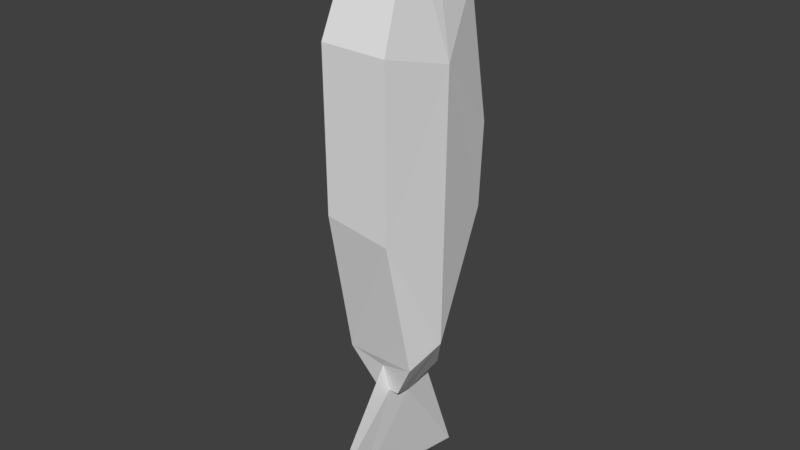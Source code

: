 # Source: Fish_Optimized.blend  (saved by Blender 2.82.7; exported with 4.5.12 LTS)
import bpy
from mathutils import Matrix  # noqa: F401  (used for matrix-valued properties, if any)

bpy.ops.wm.read_factory_settings(use_empty=True)
scene = bpy.context.scene
scene.name = 'Scene'

# ---- collections
col_collection_10 = bpy.data.collections.new('Collection 10'); scene.collection.children.link(col_collection_10)

# ---- world
world_world = bpy.data.worlds.new('World'); scene.world = world_world
world_world.color = (0.05088, 0.05088, 0.05088)
world_world.use_sun_shadow = False
world_world.sun_shadow_jitter_overblur = 0.0
world_world.cycles.sampling_method = 'MANUAL'

# ---- meshes
me_cube_001 = bpy.data.meshes.new('Cube.001')
me_cube_001.from_pydata([(-0.4, -0.3394, 4.775), (-0.2, -0.3394, -2.025), (0.5, 0.7606, 3.875), (0.2, -0.3394, -2.025), (0.05319, 1.072, 0.5447), (-0.4, 0.06061, 4.875), (-0.6742, 0.03158, -1.164), (0.5074, -0.9426, 3.221), (-0.7015, 0.05932, 2.855), (-0.05, 1.141, 1.815), (0.05, 1.141, 1.815), (-0.05078, 1.075, 0.5528), (0.701, 0.06545, 2.945), (-0.05, 0.6673, -1.238), (0.04844, 0.6672, -1.238), (0.4896, -0.9126, 0.6812), (-0.4974, -0.9287, 0.8457), (-0.5307, -0.4876, -1.418), (0.6779, 0.03186, -1.155), (0.2869, 0.4705, -1.839), (0.5, 1.141, 1.815), (-0.5, 1.141, 1.815), (-0.5008, 1.07, 0.5341), (0.4965, 1.075, 0.553), (-0.5067, 0.6785, -1.193), (0.000315, 1.494, 1.358), (3.857e-05, 1.5, 0.5796), (-0.00294, 0.7642, -1.594), (-9.374e-05, 1.163, -0.8322), (-0.2, 0.4673, -1.838), (0.3959, -0.3393, 4.775), (0.05, -0.3394, -2.025), (-0.05, -0.3394, -2.025), (-0.001449, -0.4195, -1.575), (0.4, 0.06061, 4.875), (-0.5, 0.7606, 3.875), (-0.507, -0.943, 3.234), (0.5223, -0.4682, -1.438), (0.005, 1.141, 1.815), (-0.005, 1.141, 1.815), (0.05, 1.141, 1.815), (-0.05, 1.141, 1.815), (-0.0622, 0.06443, -2.238), (-0.05, -0.3394, -2.025), (0.05, -0.3394, -2.025), (0.06218, 0.06406, -2.238), (-0.001387, 0.4672, -1.838), (0.00145, -0.9132, -3.411), (-6.743e-07, -1.594, -3.261), (0.0009828, -0.9164, -3.424), (4.475e-06, 1.193, -3.824)], [], [(20, 38, 40), (22, 6, 8), (1, 31, 32), (18, 23, 12), (8, 16, 36), (10, 39, 38), (4, 23, 14), (13, 24, 11), (34, 12, 2), (6, 17, 16), (37, 18, 15), (0, 36, 30), (10, 25, 9), (4, 25, 10), (11, 26, 28), (13, 27, 14), (11, 25, 26), (13, 29, 24), (14, 19, 29), (14, 29, 13), (18, 45, 19), (42, 6, 29), (41, 35, 40, 38, 39), (9, 41, 39), (21, 35, 41), (30, 36, 7), (42, 49, 43), (3, 43, 44), (45, 46, 19), (42, 43, 1), (43, 49, 44), (31, 47, 32), (15, 16, 17), (20, 10, 38), (34, 2, 35), (16, 8, 6), (1, 3, 31), (1, 17, 6, 42), (8, 36, 0, 5), (12, 7, 15, 18), (12, 23, 20), (34, 5, 0, 30), (18, 37, 3, 45), (21, 22, 8), (17, 33, 37), (5, 34, 35), (26, 4, 14, 28), (10, 9, 39), (23, 4, 10, 20), (4, 26, 25), (21, 9, 11, 22), (28, 27, 13, 11), (20, 2, 12), (30, 7, 12, 34), (15, 17, 37), (11, 24, 22), (14, 23, 19), (11, 9, 25), (6, 22, 24), (18, 19, 23), (14, 27, 28), (35, 21, 8, 5), (24, 29, 6), (33, 31, 3, 37), (33, 17, 1, 32), (9, 21, 41), (35, 2, 20, 40), (16, 15, 7, 36), (50, 49, 42, 46), (48, 47, 31, 33), (42, 29, 46), (3, 1, 43), (45, 3, 44), (50, 46, 45, 49), (45, 44, 49), (48, 33, 32, 47)])
me_cube_001.use_remesh_preserve_volume = False
me_cube_001.use_remesh_preserve_attributes = False
me_cube_001.use_mirror_vertex_groups = False
me_cube_001.update()

# ---- objects
ob_fish = bpy.data.objects.new('Fish', me_cube_001)

# ---- transforms, parenting, visibility, modifiers, constraints
ob_fish.location = (0.0, 0.0, 0.0)
ob_fish.lineart.crease_threshold = 0.0

# ---- collection membership
col_collection_10.objects.link(ob_fish)

# ---- scene / render settings (as saved in the file)
scene.frame_start = 1; scene.frame_end = 250; scene.frame_set(1)
scene.render.engine = 'BLENDER_EEVEE_NEXT'
scene.render.resolution_percentage = 50
scene.render.dither_intensity = 0.0
scene.cycles.use_denoising = False
scene.cycles.samples = 128
scene.cycles.sampling_pattern = 'TABULATED_SOBOL'
scene.cycles.use_adaptive_sampling = False
scene.cycles.use_light_tree = False
scene.cycles.blur_glossy = 0.0
scene.cycles.sample_clamp_indirect = 0.0
scene.view_settings.view_transform = 'Standard'
bpy.context.view_layer.update()

# ---- added for rendering (the .blend has no active camera and no usable light): camera, sun
cam_auto = bpy.data.cameras.new('AutoCamera')
cam_auto.lens = 50.0
cam_auto.sensor_width = 36.0
cam_auto.clip_end = 1000.0
ob_auto_camera = bpy.data.objects.new('AutoCamera', cam_auto)
scene.collection.objects.link(ob_auto_camera)
ob_auto_camera.location = (8.64057, -10.4157, 7.43833)
ob_auto_camera.rotation_euler = (1.09748, -7.21219e-08, 0.694738)
scene.camera = ob_auto_camera
light_auto_sun = bpy.data.lights.new('AutoSun', 'SUN')
light_auto_sun.energy = 3.0
light_auto_sun.angle = 0.0523599
ob_auto_sun = bpy.data.objects.new('AutoSun', light_auto_sun)
scene.collection.objects.link(ob_auto_sun)
ob_auto_sun.rotation_euler = (0.872665, 0.174533, 0.523599)
bpy.context.view_layer.update()
